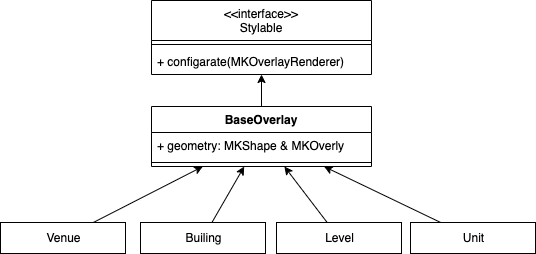

The diagram above was exported from draw.io. Its source (the exported page's mxGraphModel, read from the mxfile embedded in the PNG):
<mxGraphModel dx="1624" dy="677" grid="0" gridSize="10" guides="1" tooltips="1" connect="1" arrows="1" fold="1" page="0" pageScale="1" pageWidth="583" pageHeight="827" math="0" shadow="0">
  <root>
    <mxCell id="0" />
    <mxCell id="1" parent="0" />
    <mxCell id="2" value="&lt;&lt;interface&gt;&gt;&#10;Stylable" style="swimlane;fontStyle=0;align=center;verticalAlign=top;childLayout=stackLayout;horizontal=1;startSize=40;horizontalStack=0;resizeParent=1;resizeParentMax=0;resizeLast=0;collapsible=1;marginBottom=0;" parent="1" vertex="1">
      <mxGeometry x="-37" y="395" width="220" height="74" as="geometry" />
    </mxCell>
    <mxCell id="4" value="" style="line;strokeWidth=1;fillColor=none;align=left;verticalAlign=middle;spacingTop=-1;spacingLeft=3;spacingRight=3;rotatable=0;labelPosition=right;points=[];portConstraint=eastwest;" parent="2" vertex="1">
      <mxGeometry y="40" width="220" height="8" as="geometry" />
    </mxCell>
    <mxCell id="5" value="+ configarate(MKOverlayRenderer)" style="text;strokeColor=none;fillColor=none;align=left;verticalAlign=top;spacingLeft=4;spacingRight=4;overflow=hidden;rotatable=0;points=[[0,0.5],[1,0.5]];portConstraint=eastwest;" parent="2" vertex="1">
      <mxGeometry y="48" width="220" height="26" as="geometry" />
    </mxCell>
    <mxCell id="26" style="edgeStyle=none;html=1;" parent="1" source="9" target="22" edge="1">
      <mxGeometry relative="1" as="geometry" />
    </mxCell>
    <mxCell id="9" value="Venue" style="html=1;" parent="1" vertex="1">
      <mxGeometry x="-188" y="617" width="125" height="31" as="geometry" />
    </mxCell>
    <mxCell id="27" style="edgeStyle=none;html=1;" parent="1" source="11" target="22" edge="1">
      <mxGeometry relative="1" as="geometry" />
    </mxCell>
    <mxCell id="11" value="Builing" style="html=1;" parent="1" vertex="1">
      <mxGeometry x="-48" y="617" width="125" height="31" as="geometry" />
    </mxCell>
    <mxCell id="28" style="edgeStyle=none;html=1;" parent="1" source="12" target="22" edge="1">
      <mxGeometry relative="1" as="geometry" />
    </mxCell>
    <mxCell id="12" value="Level" style="html=1;" parent="1" vertex="1">
      <mxGeometry x="88" y="617" width="125" height="31" as="geometry" />
    </mxCell>
    <mxCell id="29" style="edgeStyle=none;html=1;" parent="1" source="13" target="22" edge="1">
      <mxGeometry relative="1" as="geometry" />
    </mxCell>
    <mxCell id="13" value="Unit" style="html=1;" parent="1" vertex="1">
      <mxGeometry x="222" y="617" width="125" height="31" as="geometry" />
    </mxCell>
    <mxCell id="30" style="edgeStyle=none;html=1;" parent="1" source="22" target="2" edge="1">
      <mxGeometry relative="1" as="geometry" />
    </mxCell>
    <mxCell id="22" value="BaseOverlay" style="swimlane;fontStyle=1;align=center;verticalAlign=top;childLayout=stackLayout;horizontal=1;startSize=26;horizontalStack=0;resizeParent=1;resizeParentMax=0;resizeLast=0;collapsible=1;marginBottom=0;fillColor=default;" parent="1" vertex="1">
      <mxGeometry x="-37" y="501" width="220" height="60" as="geometry" />
    </mxCell>
    <mxCell id="23" value="+ geometry: MKShape &amp; MKOverly" style="text;strokeColor=none;fillColor=none;align=left;verticalAlign=top;spacingLeft=4;spacingRight=4;overflow=hidden;rotatable=0;points=[[0,0.5],[1,0.5]];portConstraint=eastwest;" parent="22" vertex="1">
      <mxGeometry y="26" width="220" height="26" as="geometry" />
    </mxCell>
    <mxCell id="24" value="" style="line;strokeWidth=1;fillColor=none;align=left;verticalAlign=middle;spacingTop=-1;spacingLeft=3;spacingRight=3;rotatable=0;labelPosition=right;points=[];portConstraint=eastwest;" parent="22" vertex="1">
      <mxGeometry y="52" width="220" height="8" as="geometry" />
    </mxCell>
  </root>
</mxGraphModel>